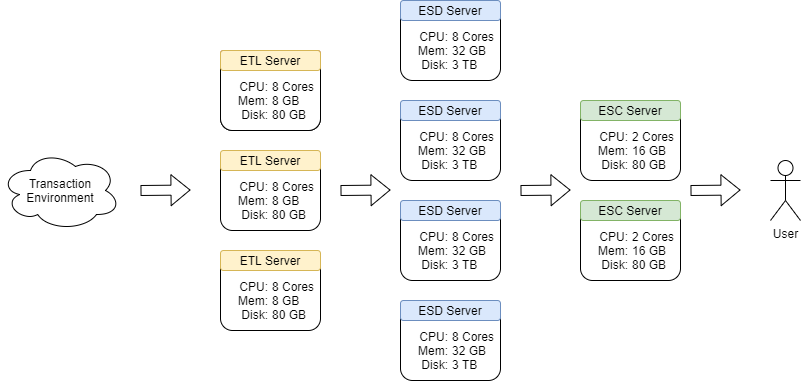

The diagram above was exported from draw.io. Its source (the exported page's mxGraphModel, read from the mxfile embedded in the PNG):
<mxGraphModel dx="2272" dy="762" grid="1" gridSize="10" guides="1" tooltips="1" connect="1" arrows="1" fold="1" page="1" pageScale="1" pageWidth="850" pageHeight="1100" math="0" shadow="0">
  <root>
    <mxCell id="0" />
    <mxCell id="1" parent="0" />
    <mxCell id="zPR0ujUKKEfrW2k2p4cg-1" value="" style="rounded=1;whiteSpace=wrap;html=1;" vertex="1" parent="1">
      <mxGeometry x="180" y="170" width="100" height="80" as="geometry" />
    </mxCell>
    <mxCell id="zPR0ujUKKEfrW2k2p4cg-2" value="ETL Server" style="rounded=1;whiteSpace=wrap;html=1;fillColor=#f8cecc;strokeColor=#b85450;" vertex="1" parent="1">
      <mxGeometry x="180" y="170" width="100" height="20" as="geometry" />
    </mxCell>
    <mxCell id="zPR0ujUKKEfrW2k2p4cg-5" value="" style="group" vertex="1" connectable="0" parent="1">
      <mxGeometry x="180" y="190" width="100" height="60" as="geometry" />
    </mxCell>
    <mxCell id="zPR0ujUKKEfrW2k2p4cg-3" value="&lt;div&gt;&lt;span&gt;CPU:&lt;/span&gt;&lt;/div&gt;Mem:&lt;br&gt;&lt;span&gt;Disk:&lt;/span&gt;" style="text;html=1;strokeColor=none;fillColor=none;align=right;verticalAlign=middle;whiteSpace=wrap;rounded=0;" vertex="1" parent="zPR0ujUKKEfrW2k2p4cg-5">
      <mxGeometry width="50" height="60" as="geometry" />
    </mxCell>
    <mxCell id="zPR0ujUKKEfrW2k2p4cg-4" value="8 cores&lt;br&gt;8 gb&lt;br&gt;&lt;div&gt;&lt;span&gt;80 gb&lt;/span&gt;&lt;/div&gt;" style="text;html=1;strokeColor=none;fillColor=none;align=left;verticalAlign=middle;whiteSpace=wrap;rounded=0;" vertex="1" parent="zPR0ujUKKEfrW2k2p4cg-5">
      <mxGeometry x="50" width="50" height="60" as="geometry" />
    </mxCell>
    <mxCell id="zPR0ujUKKEfrW2k2p4cg-6" value="" style="rounded=1;whiteSpace=wrap;html=1;" vertex="1" parent="1">
      <mxGeometry x="180" y="270" width="100" height="80" as="geometry" />
    </mxCell>
    <mxCell id="zPR0ujUKKEfrW2k2p4cg-7" value="ETL Server" style="rounded=1;whiteSpace=wrap;html=1;fillColor=#fff2cc;strokeColor=#d6b656;" vertex="1" parent="1">
      <mxGeometry x="180" y="270" width="100" height="20" as="geometry" />
    </mxCell>
    <mxCell id="zPR0ujUKKEfrW2k2p4cg-8" value="" style="group" vertex="1" connectable="0" parent="1">
      <mxGeometry x="180" y="290" width="100" height="60" as="geometry" />
    </mxCell>
    <mxCell id="zPR0ujUKKEfrW2k2p4cg-9" value="&lt;div&gt;&lt;span&gt;CPU:&lt;/span&gt;&lt;/div&gt;Mem:&lt;br&gt;&lt;span&gt;Disk:&lt;/span&gt;" style="text;html=1;strokeColor=none;fillColor=none;align=right;verticalAlign=middle;whiteSpace=wrap;rounded=0;" vertex="1" parent="zPR0ujUKKEfrW2k2p4cg-8">
      <mxGeometry width="50" height="60" as="geometry" />
    </mxCell>
    <mxCell id="zPR0ujUKKEfrW2k2p4cg-10" value="8 Cores&lt;br&gt;8 GB&lt;br&gt;&lt;div&gt;&lt;span&gt;80 GB&lt;/span&gt;&lt;/div&gt;" style="text;html=1;strokeColor=none;fillColor=none;align=left;verticalAlign=middle;whiteSpace=wrap;rounded=0;" vertex="1" parent="zPR0ujUKKEfrW2k2p4cg-8">
      <mxGeometry x="50" width="50" height="60" as="geometry" />
    </mxCell>
    <mxCell id="zPR0ujUKKEfrW2k2p4cg-11" value="" style="rounded=1;whiteSpace=wrap;html=1;" vertex="1" parent="1">
      <mxGeometry x="180" y="370" width="100" height="80" as="geometry" />
    </mxCell>
    <mxCell id="zPR0ujUKKEfrW2k2p4cg-12" value="ETL Server" style="rounded=1;whiteSpace=wrap;html=1;fillColor=#fff2cc;strokeColor=#d6b656;" vertex="1" parent="1">
      <mxGeometry x="180" y="370" width="100" height="20" as="geometry" />
    </mxCell>
    <mxCell id="zPR0ujUKKEfrW2k2p4cg-13" value="" style="group" vertex="1" connectable="0" parent="1">
      <mxGeometry x="180" y="390" width="100" height="60" as="geometry" />
    </mxCell>
    <mxCell id="zPR0ujUKKEfrW2k2p4cg-14" value="&lt;div&gt;&lt;span&gt;CPU:&lt;/span&gt;&lt;/div&gt;Mem:&lt;br&gt;&lt;span&gt;Disk:&lt;/span&gt;" style="text;html=1;strokeColor=none;fillColor=none;align=right;verticalAlign=middle;whiteSpace=wrap;rounded=0;" vertex="1" parent="zPR0ujUKKEfrW2k2p4cg-13">
      <mxGeometry width="50" height="60" as="geometry" />
    </mxCell>
    <mxCell id="zPR0ujUKKEfrW2k2p4cg-15" value="8 Cores&lt;br&gt;8 GB&lt;br&gt;&lt;div&gt;&lt;span&gt;80 GB&lt;/span&gt;&lt;/div&gt;" style="text;html=1;strokeColor=none;fillColor=none;align=left;verticalAlign=middle;whiteSpace=wrap;rounded=0;" vertex="1" parent="zPR0ujUKKEfrW2k2p4cg-13">
      <mxGeometry x="50" width="50" height="60" as="geometry" />
    </mxCell>
    <mxCell id="zPR0ujUKKEfrW2k2p4cg-16" value="" style="rounded=1;whiteSpace=wrap;html=1;" vertex="1" parent="1">
      <mxGeometry x="180" y="170" width="100" height="80" as="geometry" />
    </mxCell>
    <mxCell id="zPR0ujUKKEfrW2k2p4cg-17" value="ETL Server" style="rounded=1;whiteSpace=wrap;html=1;fillColor=#fff2cc;strokeColor=#d6b656;" vertex="1" parent="1">
      <mxGeometry x="180" y="170" width="100" height="20" as="geometry" />
    </mxCell>
    <mxCell id="zPR0ujUKKEfrW2k2p4cg-18" value="" style="group" vertex="1" connectable="0" parent="1">
      <mxGeometry x="180" y="190" width="100" height="60" as="geometry" />
    </mxCell>
    <mxCell id="zPR0ujUKKEfrW2k2p4cg-19" value="&lt;div&gt;&lt;span&gt;CPU:&lt;/span&gt;&lt;/div&gt;Mem:&lt;br&gt;&lt;span&gt;Disk:&lt;/span&gt;" style="text;html=1;strokeColor=none;fillColor=none;align=right;verticalAlign=middle;whiteSpace=wrap;rounded=0;" vertex="1" parent="zPR0ujUKKEfrW2k2p4cg-18">
      <mxGeometry width="50" height="60" as="geometry" />
    </mxCell>
    <mxCell id="zPR0ujUKKEfrW2k2p4cg-20" value="8 Cores&lt;br&gt;8 GB&lt;br&gt;&lt;div&gt;&lt;span&gt;80 GB&lt;/span&gt;&lt;/div&gt;" style="text;html=1;strokeColor=none;fillColor=none;align=left;verticalAlign=middle;whiteSpace=wrap;rounded=0;" vertex="1" parent="zPR0ujUKKEfrW2k2p4cg-18">
      <mxGeometry x="50" width="50" height="60" as="geometry" />
    </mxCell>
    <mxCell id="zPR0ujUKKEfrW2k2p4cg-21" value="" style="rounded=1;whiteSpace=wrap;html=1;" vertex="1" parent="1">
      <mxGeometry x="360" y="120" width="100" height="80" as="geometry" />
    </mxCell>
    <mxCell id="zPR0ujUKKEfrW2k2p4cg-22" value="ESD Server" style="rounded=1;whiteSpace=wrap;html=1;fillColor=#dae8fc;strokeColor=#6c8ebf;" vertex="1" parent="1">
      <mxGeometry x="360" y="120" width="100" height="20" as="geometry" />
    </mxCell>
    <mxCell id="zPR0ujUKKEfrW2k2p4cg-23" value="" style="group" vertex="1" connectable="0" parent="1">
      <mxGeometry x="360" y="140" width="100" height="60" as="geometry" />
    </mxCell>
    <mxCell id="zPR0ujUKKEfrW2k2p4cg-24" value="&lt;div&gt;&lt;span&gt;CPU:&lt;/span&gt;&lt;/div&gt;Mem:&lt;br&gt;&lt;span&gt;Disk:&lt;/span&gt;" style="text;html=1;strokeColor=none;fillColor=none;align=right;verticalAlign=middle;whiteSpace=wrap;rounded=0;" vertex="1" parent="zPR0ujUKKEfrW2k2p4cg-23">
      <mxGeometry width="50" height="60" as="geometry" />
    </mxCell>
    <mxCell id="zPR0ujUKKEfrW2k2p4cg-25" value="8 Cores&lt;br&gt;32 GB&lt;br&gt;&lt;div&gt;3 TB&lt;/div&gt;" style="text;html=1;strokeColor=none;fillColor=none;align=left;verticalAlign=middle;whiteSpace=wrap;rounded=0;" vertex="1" parent="zPR0ujUKKEfrW2k2p4cg-23">
      <mxGeometry x="50" width="50" height="60" as="geometry" />
    </mxCell>
    <mxCell id="zPR0ujUKKEfrW2k2p4cg-26" value="" style="rounded=1;whiteSpace=wrap;html=1;" vertex="1" parent="1">
      <mxGeometry x="540" y="220" width="100" height="80" as="geometry" />
    </mxCell>
    <mxCell id="zPR0ujUKKEfrW2k2p4cg-27" value="ESC Server" style="rounded=1;whiteSpace=wrap;html=1;fillColor=#d5e8d4;strokeColor=#82b366;" vertex="1" parent="1">
      <mxGeometry x="540" y="220" width="100" height="20" as="geometry" />
    </mxCell>
    <mxCell id="zPR0ujUKKEfrW2k2p4cg-28" value="" style="group" vertex="1" connectable="0" parent="1">
      <mxGeometry x="540" y="240" width="100" height="60" as="geometry" />
    </mxCell>
    <mxCell id="zPR0ujUKKEfrW2k2p4cg-29" value="&lt;div&gt;&lt;span&gt;CPU:&lt;/span&gt;&lt;/div&gt;Mem:&lt;br&gt;&lt;span&gt;Disk:&lt;/span&gt;" style="text;html=1;strokeColor=none;fillColor=none;align=right;verticalAlign=middle;whiteSpace=wrap;rounded=0;" vertex="1" parent="zPR0ujUKKEfrW2k2p4cg-28">
      <mxGeometry width="50" height="60" as="geometry" />
    </mxCell>
    <mxCell id="zPR0ujUKKEfrW2k2p4cg-30" value="2 Cores&lt;br&gt;16 GB&lt;br&gt;&lt;div&gt;&lt;span&gt;80 GB&lt;/span&gt;&lt;/div&gt;" style="text;html=1;strokeColor=none;fillColor=none;align=left;verticalAlign=middle;whiteSpace=wrap;rounded=0;" vertex="1" parent="zPR0ujUKKEfrW2k2p4cg-28">
      <mxGeometry x="50" width="50" height="60" as="geometry" />
    </mxCell>
    <mxCell id="zPR0ujUKKEfrW2k2p4cg-31" value="" style="rounded=1;whiteSpace=wrap;html=1;" vertex="1" parent="1">
      <mxGeometry x="360" y="220" width="100" height="80" as="geometry" />
    </mxCell>
    <mxCell id="zPR0ujUKKEfrW2k2p4cg-32" value="ESD Server" style="rounded=1;whiteSpace=wrap;html=1;fillColor=#dae8fc;strokeColor=#6c8ebf;" vertex="1" parent="1">
      <mxGeometry x="360" y="220" width="100" height="20" as="geometry" />
    </mxCell>
    <mxCell id="zPR0ujUKKEfrW2k2p4cg-33" value="" style="group" vertex="1" connectable="0" parent="1">
      <mxGeometry x="360" y="240" width="100" height="60" as="geometry" />
    </mxCell>
    <mxCell id="zPR0ujUKKEfrW2k2p4cg-34" value="&lt;div&gt;&lt;span&gt;CPU:&lt;/span&gt;&lt;/div&gt;Mem:&lt;br&gt;&lt;span&gt;Disk:&lt;/span&gt;" style="text;html=1;strokeColor=none;fillColor=none;align=right;verticalAlign=middle;whiteSpace=wrap;rounded=0;" vertex="1" parent="zPR0ujUKKEfrW2k2p4cg-33">
      <mxGeometry width="50" height="60" as="geometry" />
    </mxCell>
    <mxCell id="zPR0ujUKKEfrW2k2p4cg-35" value="8 Cores&lt;br&gt;32 GB&lt;br&gt;&lt;div&gt;3 TB&lt;/div&gt;" style="text;html=1;strokeColor=none;fillColor=none;align=left;verticalAlign=middle;whiteSpace=wrap;rounded=0;" vertex="1" parent="zPR0ujUKKEfrW2k2p4cg-33">
      <mxGeometry x="50" width="50" height="60" as="geometry" />
    </mxCell>
    <mxCell id="zPR0ujUKKEfrW2k2p4cg-36" value="" style="rounded=1;whiteSpace=wrap;html=1;" vertex="1" parent="1">
      <mxGeometry x="360" y="320" width="100" height="80" as="geometry" />
    </mxCell>
    <mxCell id="zPR0ujUKKEfrW2k2p4cg-37" value="ESD Server" style="rounded=1;whiteSpace=wrap;html=1;fillColor=#dae8fc;strokeColor=#6c8ebf;" vertex="1" parent="1">
      <mxGeometry x="360" y="320" width="100" height="20" as="geometry" />
    </mxCell>
    <mxCell id="zPR0ujUKKEfrW2k2p4cg-38" value="" style="group" vertex="1" connectable="0" parent="1">
      <mxGeometry x="360" y="340" width="100" height="60" as="geometry" />
    </mxCell>
    <mxCell id="zPR0ujUKKEfrW2k2p4cg-39" value="&lt;div&gt;&lt;span&gt;CPU:&lt;/span&gt;&lt;/div&gt;Mem:&lt;br&gt;&lt;span&gt;Disk:&lt;/span&gt;" style="text;html=1;strokeColor=none;fillColor=none;align=right;verticalAlign=middle;whiteSpace=wrap;rounded=0;" vertex="1" parent="zPR0ujUKKEfrW2k2p4cg-38">
      <mxGeometry width="50" height="60" as="geometry" />
    </mxCell>
    <mxCell id="zPR0ujUKKEfrW2k2p4cg-40" value="8 Cores&lt;br&gt;32 GB&lt;br&gt;&lt;div&gt;3 TB&lt;/div&gt;" style="text;html=1;strokeColor=none;fillColor=none;align=left;verticalAlign=middle;whiteSpace=wrap;rounded=0;" vertex="1" parent="zPR0ujUKKEfrW2k2p4cg-38">
      <mxGeometry x="50" width="50" height="60" as="geometry" />
    </mxCell>
    <mxCell id="zPR0ujUKKEfrW2k2p4cg-41" value="" style="rounded=1;whiteSpace=wrap;html=1;" vertex="1" parent="1">
      <mxGeometry x="360" y="420" width="100" height="80" as="geometry" />
    </mxCell>
    <mxCell id="zPR0ujUKKEfrW2k2p4cg-42" value="ESD Server" style="rounded=1;whiteSpace=wrap;html=1;fillColor=#dae8fc;strokeColor=#6c8ebf;" vertex="1" parent="1">
      <mxGeometry x="360" y="420" width="100" height="20" as="geometry" />
    </mxCell>
    <mxCell id="zPR0ujUKKEfrW2k2p4cg-43" value="" style="group" vertex="1" connectable="0" parent="1">
      <mxGeometry x="360" y="440" width="100" height="60" as="geometry" />
    </mxCell>
    <mxCell id="zPR0ujUKKEfrW2k2p4cg-44" value="&lt;div&gt;&lt;span&gt;CPU:&lt;/span&gt;&lt;/div&gt;Mem:&lt;br&gt;&lt;span&gt;Disk:&lt;/span&gt;" style="text;html=1;strokeColor=none;fillColor=none;align=right;verticalAlign=middle;whiteSpace=wrap;rounded=0;" vertex="1" parent="zPR0ujUKKEfrW2k2p4cg-43">
      <mxGeometry width="50" height="60" as="geometry" />
    </mxCell>
    <mxCell id="zPR0ujUKKEfrW2k2p4cg-45" value="8 Cores&lt;br&gt;32 GB&lt;br&gt;&lt;div&gt;3 TB&lt;/div&gt;" style="text;html=1;strokeColor=none;fillColor=none;align=left;verticalAlign=middle;whiteSpace=wrap;rounded=0;" vertex="1" parent="zPR0ujUKKEfrW2k2p4cg-43">
      <mxGeometry x="50" width="50" height="60" as="geometry" />
    </mxCell>
    <mxCell id="zPR0ujUKKEfrW2k2p4cg-46" value="" style="rounded=1;whiteSpace=wrap;html=1;" vertex="1" parent="1">
      <mxGeometry x="540" y="320" width="100" height="80" as="geometry" />
    </mxCell>
    <mxCell id="zPR0ujUKKEfrW2k2p4cg-47" value="ESC Server" style="rounded=1;whiteSpace=wrap;html=1;fillColor=#d5e8d4;strokeColor=#82b366;" vertex="1" parent="1">
      <mxGeometry x="540" y="320" width="100" height="20" as="geometry" />
    </mxCell>
    <mxCell id="zPR0ujUKKEfrW2k2p4cg-48" value="" style="group" vertex="1" connectable="0" parent="1">
      <mxGeometry x="540" y="340" width="100" height="60" as="geometry" />
    </mxCell>
    <mxCell id="zPR0ujUKKEfrW2k2p4cg-49" value="&lt;div&gt;&lt;span&gt;CPU:&lt;/span&gt;&lt;/div&gt;Mem:&lt;br&gt;&lt;span&gt;Disk:&lt;/span&gt;" style="text;html=1;strokeColor=none;fillColor=none;align=right;verticalAlign=middle;whiteSpace=wrap;rounded=0;" vertex="1" parent="zPR0ujUKKEfrW2k2p4cg-48">
      <mxGeometry width="50" height="60" as="geometry" />
    </mxCell>
    <mxCell id="zPR0ujUKKEfrW2k2p4cg-50" value="2 Cores&lt;br&gt;16 GB&lt;br&gt;&lt;div&gt;&lt;span&gt;80 GB&lt;/span&gt;&lt;/div&gt;" style="text;html=1;strokeColor=none;fillColor=none;align=left;verticalAlign=middle;whiteSpace=wrap;rounded=0;" vertex="1" parent="zPR0ujUKKEfrW2k2p4cg-48">
      <mxGeometry x="50" width="50" height="60" as="geometry" />
    </mxCell>
    <mxCell id="zPR0ujUKKEfrW2k2p4cg-101" value="" style="shape=flexArrow;endArrow=classic;html=1;" edge="1" parent="1">
      <mxGeometry width="50" height="50" relative="1" as="geometry">
        <mxPoint x="100" y="310" as="sourcePoint" />
        <mxPoint x="150" y="309.5" as="targetPoint" />
      </mxGeometry>
    </mxCell>
    <mxCell id="zPR0ujUKKEfrW2k2p4cg-102" value="" style="shape=flexArrow;endArrow=classic;html=1;" edge="1" parent="1">
      <mxGeometry width="50" height="50" relative="1" as="geometry">
        <mxPoint x="300" y="310" as="sourcePoint" />
        <mxPoint x="350" y="309.5" as="targetPoint" />
      </mxGeometry>
    </mxCell>
    <mxCell id="zPR0ujUKKEfrW2k2p4cg-103" value="" style="shape=flexArrow;endArrow=classic;html=1;" edge="1" parent="1">
      <mxGeometry width="50" height="50" relative="1" as="geometry">
        <mxPoint x="480" y="310" as="sourcePoint" />
        <mxPoint x="530" y="309.5" as="targetPoint" />
      </mxGeometry>
    </mxCell>
    <mxCell id="zPR0ujUKKEfrW2k2p4cg-104" value="User" style="shape=umlActor;verticalLabelPosition=bottom;verticalAlign=top;html=1;outlineConnect=0;" vertex="1" parent="1">
      <mxGeometry x="730" y="280" width="30" height="60" as="geometry" />
    </mxCell>
    <mxCell id="zPR0ujUKKEfrW2k2p4cg-109" value="" style="shape=flexArrow;endArrow=classic;html=1;" edge="1" parent="1">
      <mxGeometry width="50" height="50" relative="1" as="geometry">
        <mxPoint x="650" y="310" as="sourcePoint" />
        <mxPoint x="700" y="309.5" as="targetPoint" />
      </mxGeometry>
    </mxCell>
    <mxCell id="zPR0ujUKKEfrW2k2p4cg-110" value="Transaction&lt;br&gt;Environment" style="ellipse;shape=cloud;whiteSpace=wrap;html=1;" vertex="1" parent="1">
      <mxGeometry x="-40" y="270" width="120" height="80" as="geometry" />
    </mxCell>
  </root>
</mxGraphModel>